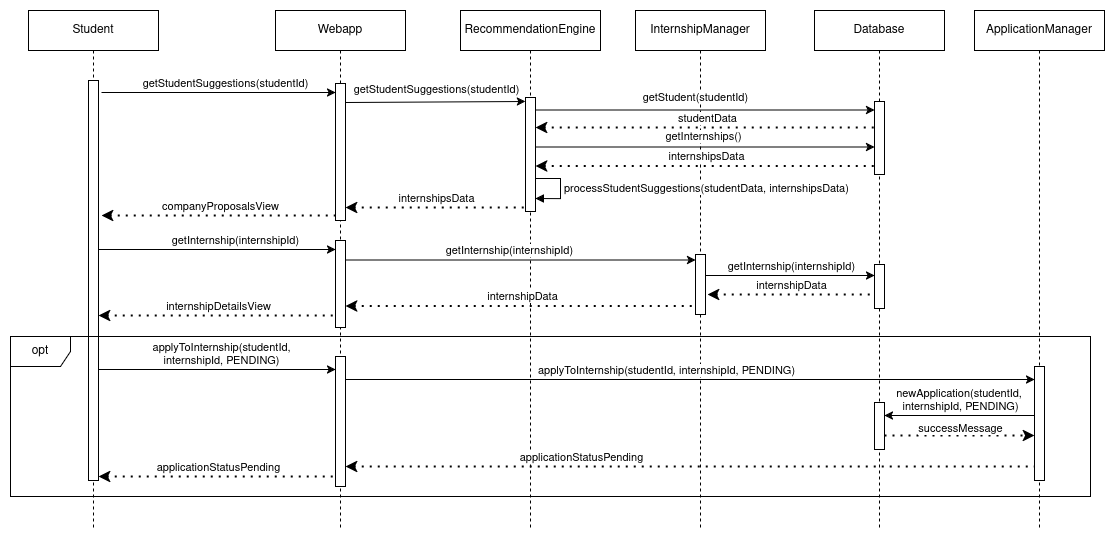

The diagram above was exported from draw.io. Its source (the exported page's mxGraphModel, read from the mxfile embedded in the PNG):
<mxGraphModel dx="2284" dy="790" grid="1" gridSize="10" guides="1" tooltips="1" connect="1" arrows="1" fold="1" page="1" pageScale="1" pageWidth="850" pageHeight="1100" math="0" shadow="0">
  <root>
    <mxCell id="0" />
    <mxCell id="1" parent="0" />
    <mxCell id="Jey3bNKSXsQKrfF4G-KS-55" value="RecommendationEngine" style="shape=umlLifeline;perimeter=lifelinePerimeter;whiteSpace=wrap;html=1;container=1;dropTarget=0;collapsible=0;recursiveResize=0;outlineConnect=0;portConstraint=eastwest;newEdgeStyle={&quot;curved&quot;:0,&quot;rounded&quot;:0};" vertex="1" parent="1">
      <mxGeometry x="270" y="400" width="140" height="520" as="geometry" />
    </mxCell>
    <mxCell id="Jey3bNKSXsQKrfF4G-KS-56" value="" style="html=1;points=[[0,0,0,0,5],[0,1,0,0,-5],[1,0,0,0,5],[1,1,0,0,-5]];perimeter=orthogonalPerimeter;outlineConnect=0;targetShapes=umlLifeline;portConstraint=eastwest;newEdgeStyle={&quot;curved&quot;:0,&quot;rounded&quot;:0};" vertex="1" parent="Jey3bNKSXsQKrfF4G-KS-55">
      <mxGeometry x="65" y="87" width="10" height="114" as="geometry" />
    </mxCell>
    <mxCell id="Jey3bNKSXsQKrfF4G-KS-3" value="" style="endArrow=classic;html=1;rounded=0;" edge="1" parent="1" target="Jey3bNKSXsQKrfF4G-KS-8">
      <mxGeometry width="50" height="50" relative="1" as="geometry">
        <mxPoint x="-89" y="482" as="sourcePoint" />
        <mxPoint x="376" y="482" as="targetPoint" />
      </mxGeometry>
    </mxCell>
    <mxCell id="Jey3bNKSXsQKrfF4G-KS-4" value="getStudentSuggestions(studentId)" style="edgeLabel;html=1;align=center;verticalAlign=middle;resizable=0;points=[];" connectable="0" vertex="1" parent="Jey3bNKSXsQKrfF4G-KS-3">
      <mxGeometry x="-0.1355" y="2" relative="1" as="geometry">
        <mxPoint x="22" y="-8" as="offset" />
      </mxGeometry>
    </mxCell>
    <mxCell id="Jey3bNKSXsQKrfF4G-KS-5" value="" style="endArrow=none;dashed=1;html=1;dashPattern=1 3;strokeWidth=2;rounded=0;endFill=0;startArrow=classic;startFill=1;" edge="1" parent="1">
      <mxGeometry width="50" height="50" relative="1" as="geometry">
        <mxPoint x="-89" y="605" as="sourcePoint" />
        <mxPoint x="145" y="605" as="targetPoint" />
      </mxGeometry>
    </mxCell>
    <mxCell id="Jey3bNKSXsQKrfF4G-KS-6" value="companyProposalsView" style="edgeLabel;html=1;align=center;verticalAlign=middle;resizable=0;points=[];" connectable="0" vertex="1" parent="Jey3bNKSXsQKrfF4G-KS-5">
      <mxGeometry x="0.0043" relative="1" as="geometry">
        <mxPoint y="-10" as="offset" />
      </mxGeometry>
    </mxCell>
    <mxCell id="Jey3bNKSXsQKrfF4G-KS-7" value="Webapp" style="shape=umlLifeline;perimeter=lifelinePerimeter;whiteSpace=wrap;html=1;container=1;dropTarget=0;collapsible=0;recursiveResize=0;outlineConnect=0;portConstraint=eastwest;newEdgeStyle={&quot;curved&quot;:0,&quot;rounded&quot;:0};" vertex="1" parent="1">
      <mxGeometry x="85" y="400" width="130" height="520" as="geometry" />
    </mxCell>
    <mxCell id="Jey3bNKSXsQKrfF4G-KS-8" value="" style="html=1;points=[[0,0,0,0,5],[0,1,0,0,-5],[1,0,0,0,5],[1,1,0,0,-5]];perimeter=orthogonalPerimeter;outlineConnect=0;targetShapes=umlLifeline;portConstraint=eastwest;newEdgeStyle={&quot;curved&quot;:0,&quot;rounded&quot;:0};" vertex="1" parent="Jey3bNKSXsQKrfF4G-KS-7">
      <mxGeometry x="60" y="73" width="10" height="137" as="geometry" />
    </mxCell>
    <mxCell id="Jey3bNKSXsQKrfF4G-KS-9" value="" style="html=1;points=[[0,0,0,0,5],[0,1,0,0,-5],[1,0,0,0,5],[1,1,0,0,-5]];perimeter=orthogonalPerimeter;outlineConnect=0;targetShapes=umlLifeline;portConstraint=eastwest;newEdgeStyle={&quot;curved&quot;:0,&quot;rounded&quot;:0};" vertex="1" parent="Jey3bNKSXsQKrfF4G-KS-7">
      <mxGeometry x="60" y="230" width="10" height="87" as="geometry" />
    </mxCell>
    <mxCell id="Jey3bNKSXsQKrfF4G-KS-10" value="" style="html=1;points=[[0,0,0,0,5],[0,1,0,0,-5],[1,0,0,0,5],[1,1,0,0,-5]];perimeter=orthogonalPerimeter;outlineConnect=0;targetShapes=umlLifeline;portConstraint=eastwest;newEdgeStyle={&quot;curved&quot;:0,&quot;rounded&quot;:0};" vertex="1" parent="Jey3bNKSXsQKrfF4G-KS-7">
      <mxGeometry x="60" y="346" width="10" height="130" as="geometry" />
    </mxCell>
    <mxCell id="Jey3bNKSXsQKrfF4G-KS-11" value="Student" style="shape=umlLifeline;perimeter=lifelinePerimeter;whiteSpace=wrap;html=1;container=1;dropTarget=0;collapsible=0;recursiveResize=0;outlineConnect=0;portConstraint=eastwest;newEdgeStyle={&quot;curved&quot;:0,&quot;rounded&quot;:0};" vertex="1" parent="1">
      <mxGeometry x="-162" y="400" width="130" height="520" as="geometry" />
    </mxCell>
    <mxCell id="Jey3bNKSXsQKrfF4G-KS-12" value="" style="html=1;points=[[0,0,0,0,5],[0,1,0,0,-5],[1,0,0,0,5],[1,1,0,0,-5]];perimeter=orthogonalPerimeter;outlineConnect=0;targetShapes=umlLifeline;portConstraint=eastwest;newEdgeStyle={&quot;curved&quot;:0,&quot;rounded&quot;:0};" vertex="1" parent="Jey3bNKSXsQKrfF4G-KS-11">
      <mxGeometry x="60" y="70" width="10" height="400" as="geometry" />
    </mxCell>
    <mxCell id="Jey3bNKSXsQKrfF4G-KS-13" value="InternshipManager" style="shape=umlLifeline;perimeter=lifelinePerimeter;whiteSpace=wrap;html=1;container=1;dropTarget=0;collapsible=0;recursiveResize=0;outlineConnect=0;portConstraint=eastwest;newEdgeStyle={&quot;curved&quot;:0,&quot;rounded&quot;:0};" vertex="1" parent="1">
      <mxGeometry x="445" y="400" width="130" height="520" as="geometry" />
    </mxCell>
    <mxCell id="Jey3bNKSXsQKrfF4G-KS-14" value="" style="html=1;points=[[0,0,0,0,5],[0,1,0,0,-5],[1,0,0,0,5],[1,1,0,0,-5]];perimeter=orthogonalPerimeter;outlineConnect=0;targetShapes=umlLifeline;portConstraint=eastwest;newEdgeStyle={&quot;curved&quot;:0,&quot;rounded&quot;:0};" vertex="1" parent="Jey3bNKSXsQKrfF4G-KS-13">
      <mxGeometry x="60" y="244" width="10" height="60" as="geometry" />
    </mxCell>
    <mxCell id="Jey3bNKSXsQKrfF4G-KS-15" value="" style="endArrow=classic;html=1;rounded=0;entryX=0;entryY=0;entryDx=0;entryDy=5;entryPerimeter=0;" edge="1" parent="1">
      <mxGeometry width="50" height="50" relative="1" as="geometry">
        <mxPoint x="155" y="492" as="sourcePoint" />
        <mxPoint x="335" y="491" as="targetPoint" />
      </mxGeometry>
    </mxCell>
    <mxCell id="Jey3bNKSXsQKrfF4G-KS-16" value="&lt;div&gt;getStudentSuggestions(studentId)&lt;br&gt;&lt;/div&gt;" style="edgeLabel;html=1;align=center;verticalAlign=middle;resizable=0;points=[];" connectable="0" vertex="1" parent="Jey3bNKSXsQKrfF4G-KS-15">
      <mxGeometry x="-0.1355" y="2" relative="1" as="geometry">
        <mxPoint x="13" y="-11" as="offset" />
      </mxGeometry>
    </mxCell>
    <mxCell id="Jey3bNKSXsQKrfF4G-KS-17" value="Database" style="shape=umlLifeline;perimeter=lifelinePerimeter;whiteSpace=wrap;html=1;container=1;dropTarget=0;collapsible=0;recursiveResize=0;outlineConnect=0;portConstraint=eastwest;newEdgeStyle={&quot;curved&quot;:0,&quot;rounded&quot;:0};" vertex="1" parent="1">
      <mxGeometry x="624" y="400" width="130" height="520" as="geometry" />
    </mxCell>
    <mxCell id="Jey3bNKSXsQKrfF4G-KS-18" value="" style="html=1;points=[[0,0,0,0,5],[0,1,0,0,-5],[1,0,0,0,5],[1,1,0,0,-5]];perimeter=orthogonalPerimeter;outlineConnect=0;targetShapes=umlLifeline;portConstraint=eastwest;newEdgeStyle={&quot;curved&quot;:0,&quot;rounded&quot;:0};" vertex="1" parent="Jey3bNKSXsQKrfF4G-KS-17">
      <mxGeometry x="60" y="91" width="10" height="73" as="geometry" />
    </mxCell>
    <mxCell id="Jey3bNKSXsQKrfF4G-KS-19" value="" style="html=1;points=[[0,0,0,0,5],[0,1,0,0,-5],[1,0,0,0,5],[1,1,0,0,-5]];perimeter=orthogonalPerimeter;outlineConnect=0;targetShapes=umlLifeline;portConstraint=eastwest;newEdgeStyle={&quot;curved&quot;:0,&quot;rounded&quot;:0};" vertex="1" parent="Jey3bNKSXsQKrfF4G-KS-17">
      <mxGeometry x="60" y="254" width="10" height="44" as="geometry" />
    </mxCell>
    <mxCell id="Jey3bNKSXsQKrfF4G-KS-20" value="" style="html=1;points=[[0,0,0,0,5],[0,1,0,0,-5],[1,0,0,0,5],[1,1,0,0,-5]];perimeter=orthogonalPerimeter;outlineConnect=0;targetShapes=umlLifeline;portConstraint=eastwest;newEdgeStyle={&quot;curved&quot;:0,&quot;rounded&quot;:0};" vertex="1" parent="Jey3bNKSXsQKrfF4G-KS-17">
      <mxGeometry x="60" y="392" width="10" height="47" as="geometry" />
    </mxCell>
    <mxCell id="Jey3bNKSXsQKrfF4G-KS-21" value="" style="endArrow=none;html=1;strokeWidth=1;rounded=0;endFill=0;startArrow=classic;startFill=1;" edge="1" parent="Jey3bNKSXsQKrfF4G-KS-17">
      <mxGeometry width="50" height="50" relative="1" as="geometry">
        <mxPoint x="70" y="405.0000000000001" as="sourcePoint" />
        <mxPoint x="220" y="405.0000000000001" as="targetPoint" />
      </mxGeometry>
    </mxCell>
    <mxCell id="Jey3bNKSXsQKrfF4G-KS-22" value="&lt;div&gt;newApplication(studentId,&amp;nbsp;&lt;/div&gt;&lt;div&gt;internshipId, PENDING)&lt;/div&gt;" style="edgeLabel;html=1;align=center;verticalAlign=middle;resizable=0;points=[];" connectable="0" vertex="1" parent="Jey3bNKSXsQKrfF4G-KS-21">
      <mxGeometry x="0.0043" relative="1" as="geometry">
        <mxPoint y="-16" as="offset" />
      </mxGeometry>
    </mxCell>
    <mxCell id="Jey3bNKSXsQKrfF4G-KS-23" value="" style="endArrow=classic;dashed=1;html=1;dashPattern=1 3;strokeWidth=2;rounded=0;startArrow=none;startFill=0;endFill=1;" edge="1" parent="Jey3bNKSXsQKrfF4G-KS-17">
      <mxGeometry width="50" height="50" relative="1" as="geometry">
        <mxPoint x="70" y="425" as="sourcePoint" />
        <mxPoint x="220" y="425" as="targetPoint" />
      </mxGeometry>
    </mxCell>
    <mxCell id="Jey3bNKSXsQKrfF4G-KS-24" value="successMessage" style="edgeLabel;html=1;align=center;verticalAlign=middle;resizable=0;points=[];" connectable="0" vertex="1" parent="Jey3bNKSXsQKrfF4G-KS-23">
      <mxGeometry x="0.0018" relative="1" as="geometry">
        <mxPoint y="-8" as="offset" />
      </mxGeometry>
    </mxCell>
    <mxCell id="Jey3bNKSXsQKrfF4G-KS-27" value="ApplicationManager" style="shape=umlLifeline;perimeter=lifelinePerimeter;whiteSpace=wrap;html=1;container=1;dropTarget=0;collapsible=0;recursiveResize=0;outlineConnect=0;portConstraint=eastwest;newEdgeStyle={&quot;curved&quot;:0,&quot;rounded&quot;:0};" vertex="1" parent="1">
      <mxGeometry x="784" y="400" width="130" height="520" as="geometry" />
    </mxCell>
    <mxCell id="Jey3bNKSXsQKrfF4G-KS-28" value="" style="html=1;points=[[0,0,0,0,5],[0,1,0,0,-5],[1,0,0,0,5],[1,1,0,0,-5]];perimeter=orthogonalPerimeter;outlineConnect=0;targetShapes=umlLifeline;portConstraint=eastwest;newEdgeStyle={&quot;curved&quot;:0,&quot;rounded&quot;:0};" vertex="1" parent="Jey3bNKSXsQKrfF4G-KS-27">
      <mxGeometry x="60" y="356" width="10" height="114" as="geometry" />
    </mxCell>
    <mxCell id="Jey3bNKSXsQKrfF4G-KS-31" value="" style="endArrow=classic;html=1;rounded=0;" edge="1" parent="1" target="Jey3bNKSXsQKrfF4G-KS-19">
      <mxGeometry width="50" height="50" relative="1" as="geometry">
        <mxPoint x="515" y="665" as="sourcePoint" />
        <mxPoint x="624" y="665" as="targetPoint" />
      </mxGeometry>
    </mxCell>
    <mxCell id="Jey3bNKSXsQKrfF4G-KS-32" value="getInternship(internshipId)" style="edgeLabel;html=1;align=center;verticalAlign=middle;resizable=0;points=[];" connectable="0" vertex="1" parent="Jey3bNKSXsQKrfF4G-KS-31">
      <mxGeometry x="-0.1355" y="2" relative="1" as="geometry">
        <mxPoint x="12" y="-8" as="offset" />
      </mxGeometry>
    </mxCell>
    <mxCell id="Jey3bNKSXsQKrfF4G-KS-33" value="" style="endArrow=none;dashed=1;html=1;dashPattern=1 3;strokeWidth=2;rounded=0;endFill=0;startArrow=classic;startFill=1;" edge="1" parent="1">
      <mxGeometry width="50" height="50" relative="1" as="geometry">
        <mxPoint x="155" y="597" as="sourcePoint" />
        <mxPoint x="335" y="597" as="targetPoint" />
      </mxGeometry>
    </mxCell>
    <mxCell id="Jey3bNKSXsQKrfF4G-KS-34" value="internshipsData" style="edgeLabel;html=1;align=center;verticalAlign=middle;resizable=0;points=[];" connectable="0" vertex="1" parent="Jey3bNKSXsQKrfF4G-KS-33">
      <mxGeometry x="0.0043" relative="1" as="geometry">
        <mxPoint y="-10" as="offset" />
      </mxGeometry>
    </mxCell>
    <mxCell id="Jey3bNKSXsQKrfF4G-KS-35" value="" style="endArrow=classic;html=1;rounded=0;" edge="1" parent="1">
      <mxGeometry width="50" height="50" relative="1" as="geometry">
        <mxPoint x="-91.99999999999977" y="639" as="sourcePoint" />
        <mxPoint x="145" y="639" as="targetPoint" />
      </mxGeometry>
    </mxCell>
    <mxCell id="Jey3bNKSXsQKrfF4G-KS-36" value="getInternship(internshipId)" style="edgeLabel;html=1;align=center;verticalAlign=middle;resizable=0;points=[];" connectable="0" vertex="1" parent="Jey3bNKSXsQKrfF4G-KS-35">
      <mxGeometry x="-0.1355" y="2" relative="1" as="geometry">
        <mxPoint x="34" y="-8" as="offset" />
      </mxGeometry>
    </mxCell>
    <mxCell id="Jey3bNKSXsQKrfF4G-KS-37" value="" style="endArrow=none;dashed=1;html=1;dashPattern=1 3;strokeWidth=2;rounded=0;endFill=0;startArrow=classic;startFill=1;" edge="1" parent="1">
      <mxGeometry width="50" height="50" relative="1" as="geometry">
        <mxPoint x="-91.99999999999977" y="705" as="sourcePoint" />
        <mxPoint x="145" y="705" as="targetPoint" />
      </mxGeometry>
    </mxCell>
    <mxCell id="Jey3bNKSXsQKrfF4G-KS-38" value="internshipDetailsView" style="edgeLabel;html=1;align=center;verticalAlign=middle;resizable=0;points=[];" connectable="0" vertex="1" parent="Jey3bNKSXsQKrfF4G-KS-37">
      <mxGeometry x="0.0043" relative="1" as="geometry">
        <mxPoint y="-10" as="offset" />
      </mxGeometry>
    </mxCell>
    <mxCell id="Jey3bNKSXsQKrfF4G-KS-39" value="" style="endArrow=classic;html=1;rounded=0;" edge="1" parent="1" target="Jey3bNKSXsQKrfF4G-KS-14">
      <mxGeometry width="50" height="50" relative="1" as="geometry">
        <mxPoint x="155" y="649.5" as="sourcePoint" />
        <mxPoint x="336" y="649.5" as="targetPoint" />
      </mxGeometry>
    </mxCell>
    <mxCell id="Jey3bNKSXsQKrfF4G-KS-40" value="getInternship(internshipId)" style="edgeLabel;html=1;align=center;verticalAlign=middle;resizable=0;points=[];" connectable="0" vertex="1" parent="Jey3bNKSXsQKrfF4G-KS-39">
      <mxGeometry x="-0.1355" y="2" relative="1" as="geometry">
        <mxPoint x="12" y="-8" as="offset" />
      </mxGeometry>
    </mxCell>
    <mxCell id="Jey3bNKSXsQKrfF4G-KS-41" value="" style="endArrow=none;dashed=1;html=1;dashPattern=1 3;strokeWidth=2;rounded=0;endFill=0;startArrow=classic;startFill=1;exitX=1.4;exitY=0.582;exitDx=0;exitDy=0;exitPerimeter=0;" edge="1" parent="1">
      <mxGeometry width="50" height="50" relative="1" as="geometry">
        <mxPoint x="517" y="684.0040000000001" as="sourcePoint" />
        <mxPoint x="682" y="684.0040000000001" as="targetPoint" />
      </mxGeometry>
    </mxCell>
    <mxCell id="Jey3bNKSXsQKrfF4G-KS-42" value="internshipData" style="edgeLabel;html=1;align=center;verticalAlign=middle;resizable=0;points=[];" connectable="0" vertex="1" parent="Jey3bNKSXsQKrfF4G-KS-41">
      <mxGeometry x="0.0043" relative="1" as="geometry">
        <mxPoint y="-10" as="offset" />
      </mxGeometry>
    </mxCell>
    <mxCell id="Jey3bNKSXsQKrfF4G-KS-43" value="" style="endArrow=none;dashed=1;html=1;dashPattern=1 3;strokeWidth=2;rounded=0;endFill=0;startArrow=classic;startFill=1;" edge="1" parent="1" target="Jey3bNKSXsQKrfF4G-KS-14">
      <mxGeometry width="50" height="50" relative="1" as="geometry">
        <mxPoint x="155" y="695.5" as="sourcePoint" />
        <mxPoint x="336" y="695.5" as="targetPoint" />
      </mxGeometry>
    </mxCell>
    <mxCell id="Jey3bNKSXsQKrfF4G-KS-44" value="internshipData" style="edgeLabel;html=1;align=center;verticalAlign=middle;resizable=0;points=[];" connectable="0" vertex="1" parent="Jey3bNKSXsQKrfF4G-KS-43">
      <mxGeometry x="0.0043" relative="1" as="geometry">
        <mxPoint y="-10" as="offset" />
      </mxGeometry>
    </mxCell>
    <mxCell id="Jey3bNKSXsQKrfF4G-KS-45" value="" style="endArrow=classic;html=1;rounded=0;" edge="1" parent="1">
      <mxGeometry width="50" height="50" relative="1" as="geometry">
        <mxPoint x="-91.99999999999977" y="759" as="sourcePoint" />
        <mxPoint x="145" y="759" as="targetPoint" />
      </mxGeometry>
    </mxCell>
    <mxCell id="Jey3bNKSXsQKrfF4G-KS-46" value="&lt;div&gt;applyToInternship(studentId,&lt;/div&gt;&lt;div&gt;internshipId, PENDING)&lt;/div&gt;" style="edgeLabel;html=1;align=center;verticalAlign=middle;resizable=0;points=[];" connectable="0" vertex="1" parent="Jey3bNKSXsQKrfF4G-KS-45">
      <mxGeometry x="-0.1355" y="2" relative="1" as="geometry">
        <mxPoint x="20" y="-14" as="offset" />
      </mxGeometry>
    </mxCell>
    <mxCell id="Jey3bNKSXsQKrfF4G-KS-47" value="" style="endArrow=none;dashed=1;html=1;dashPattern=1 3;strokeWidth=2;rounded=0;endFill=0;startArrow=classic;startFill=1;" edge="1" parent="1" target="Jey3bNKSXsQKrfF4G-KS-10">
      <mxGeometry width="50" height="50" relative="1" as="geometry">
        <mxPoint x="-91.99999999999977" y="866" as="sourcePoint" />
        <mxPoint x="65" y="866" as="targetPoint" />
      </mxGeometry>
    </mxCell>
    <mxCell id="Jey3bNKSXsQKrfF4G-KS-48" value="applicationStatusPending" style="edgeLabel;html=1;align=center;verticalAlign=middle;resizable=0;points=[];" connectable="0" vertex="1" parent="Jey3bNKSXsQKrfF4G-KS-47">
      <mxGeometry x="0.0043" relative="1" as="geometry">
        <mxPoint y="-10" as="offset" />
      </mxGeometry>
    </mxCell>
    <mxCell id="Jey3bNKSXsQKrfF4G-KS-49" value="" style="endArrow=classic;html=1;rounded=0;" edge="1" parent="1" target="Jey3bNKSXsQKrfF4G-KS-28">
      <mxGeometry width="50" height="50" relative="1" as="geometry">
        <mxPoint x="155" y="769" as="sourcePoint" />
        <mxPoint x="655" y="769" as="targetPoint" />
      </mxGeometry>
    </mxCell>
    <mxCell id="Jey3bNKSXsQKrfF4G-KS-50" value="applyToInternship(studentId, internshipId, PENDING)" style="edgeLabel;html=1;align=center;verticalAlign=middle;resizable=0;points=[];" connectable="0" vertex="1" parent="Jey3bNKSXsQKrfF4G-KS-49">
      <mxGeometry x="-0.1355" y="2" relative="1" as="geometry">
        <mxPoint x="22" y="-8" as="offset" />
      </mxGeometry>
    </mxCell>
    <mxCell id="Jey3bNKSXsQKrfF4G-KS-51" value="" style="endArrow=none;dashed=1;html=1;dashPattern=1 3;strokeWidth=2;rounded=0;endFill=0;startArrow=classic;startFill=1;" edge="1" parent="1" target="Jey3bNKSXsQKrfF4G-KS-28">
      <mxGeometry width="50" height="50" relative="1" as="geometry">
        <mxPoint x="155" y="856" as="sourcePoint" />
        <mxPoint x="675" y="856" as="targetPoint" />
      </mxGeometry>
    </mxCell>
    <mxCell id="Jey3bNKSXsQKrfF4G-KS-52" value="applicationStatusPending" style="edgeLabel;html=1;align=center;verticalAlign=middle;resizable=0;points=[];" connectable="0" vertex="1" parent="Jey3bNKSXsQKrfF4G-KS-51">
      <mxGeometry x="0.0043" relative="1" as="geometry">
        <mxPoint x="-111" y="-10" as="offset" />
      </mxGeometry>
    </mxCell>
    <mxCell id="Jey3bNKSXsQKrfF4G-KS-53" value="opt" style="shape=umlFrame;whiteSpace=wrap;html=1;pointerEvents=0;" vertex="1" parent="1">
      <mxGeometry x="-180" y="726" width="1080" height="160" as="geometry" />
    </mxCell>
    <mxCell id="Jey3bNKSXsQKrfF4G-KS-57" value="" style="endArrow=classic;html=1;rounded=0;" edge="1" parent="1">
      <mxGeometry width="50" height="50" relative="1" as="geometry">
        <mxPoint x="345" y="499.5" as="sourcePoint" />
        <mxPoint x="684" y="499.5" as="targetPoint" />
      </mxGeometry>
    </mxCell>
    <mxCell id="Jey3bNKSXsQKrfF4G-KS-58" value="getStudent(studentId)" style="edgeLabel;html=1;align=center;verticalAlign=middle;resizable=0;points=[];" connectable="0" vertex="1" parent="Jey3bNKSXsQKrfF4G-KS-57">
      <mxGeometry x="-0.1355" y="2" relative="1" as="geometry">
        <mxPoint x="12" y="-11" as="offset" />
      </mxGeometry>
    </mxCell>
    <mxCell id="Jey3bNKSXsQKrfF4G-KS-59" value="" style="endArrow=none;dashed=1;html=1;dashPattern=1 3;strokeWidth=2;rounded=0;endFill=0;startArrow=classic;startFill=1;" edge="1" parent="1">
      <mxGeometry width="50" height="50" relative="1" as="geometry">
        <mxPoint x="345" y="517.0040000000001" as="sourcePoint" />
        <mxPoint x="685" y="517.0040000000001" as="targetPoint" />
      </mxGeometry>
    </mxCell>
    <mxCell id="Jey3bNKSXsQKrfF4G-KS-60" value="studentData" style="edgeLabel;html=1;align=center;verticalAlign=middle;resizable=0;points=[];" connectable="0" vertex="1" parent="Jey3bNKSXsQKrfF4G-KS-59">
      <mxGeometry x="0.0043" relative="1" as="geometry">
        <mxPoint y="-10" as="offset" />
      </mxGeometry>
    </mxCell>
    <mxCell id="Jey3bNKSXsQKrfF4G-KS-61" value="" style="endArrow=classic;html=1;rounded=0;" edge="1" parent="1">
      <mxGeometry width="50" height="50" relative="1" as="geometry">
        <mxPoint x="345" y="536.5" as="sourcePoint" />
        <mxPoint x="684" y="536.5" as="targetPoint" />
      </mxGeometry>
    </mxCell>
    <mxCell id="Jey3bNKSXsQKrfF4G-KS-62" value="getInternships()" style="edgeLabel;html=1;align=center;verticalAlign=middle;resizable=0;points=[];" connectable="0" vertex="1" parent="Jey3bNKSXsQKrfF4G-KS-61">
      <mxGeometry x="-0.1355" y="2" relative="1" as="geometry">
        <mxPoint x="20" y="-9" as="offset" />
      </mxGeometry>
    </mxCell>
    <mxCell id="Jey3bNKSXsQKrfF4G-KS-63" value="" style="endArrow=none;dashed=1;html=1;dashPattern=1 3;strokeWidth=2;rounded=0;endFill=0;startArrow=classic;startFill=1;" edge="1" parent="1">
      <mxGeometry width="50" height="50" relative="1" as="geometry">
        <mxPoint x="345" y="555.5" as="sourcePoint" />
        <mxPoint x="684" y="555.5" as="targetPoint" />
      </mxGeometry>
    </mxCell>
    <mxCell id="Jey3bNKSXsQKrfF4G-KS-64" value="internshipsData" style="edgeLabel;html=1;align=center;verticalAlign=middle;resizable=0;points=[];" connectable="0" vertex="1" parent="Jey3bNKSXsQKrfF4G-KS-63">
      <mxGeometry x="0.0043" relative="1" as="geometry">
        <mxPoint y="-10" as="offset" />
      </mxGeometry>
    </mxCell>
    <mxCell id="Jey3bNKSXsQKrfF4G-KS-67" value="processStudentSuggestions(studentData, internshipsData)" style="html=1;align=left;spacingLeft=2;endArrow=block;rounded=0;edgeStyle=orthogonalEdgeStyle;curved=0;rounded=0;entryX=1.5;entryY=0.904;entryDx=0;entryDy=0;entryPerimeter=0;" edge="1" parent="1">
      <mxGeometry relative="1" as="geometry">
        <mxPoint x="345" y="568" as="sourcePoint" />
        <Array as="points">
          <mxPoint x="370" y="568" />
          <mxPoint x="370" y="588" />
        </Array>
        <mxPoint x="345" y="588.0559999999999" as="targetPoint" />
      </mxGeometry>
    </mxCell>
  </root>
</mxGraphModel>